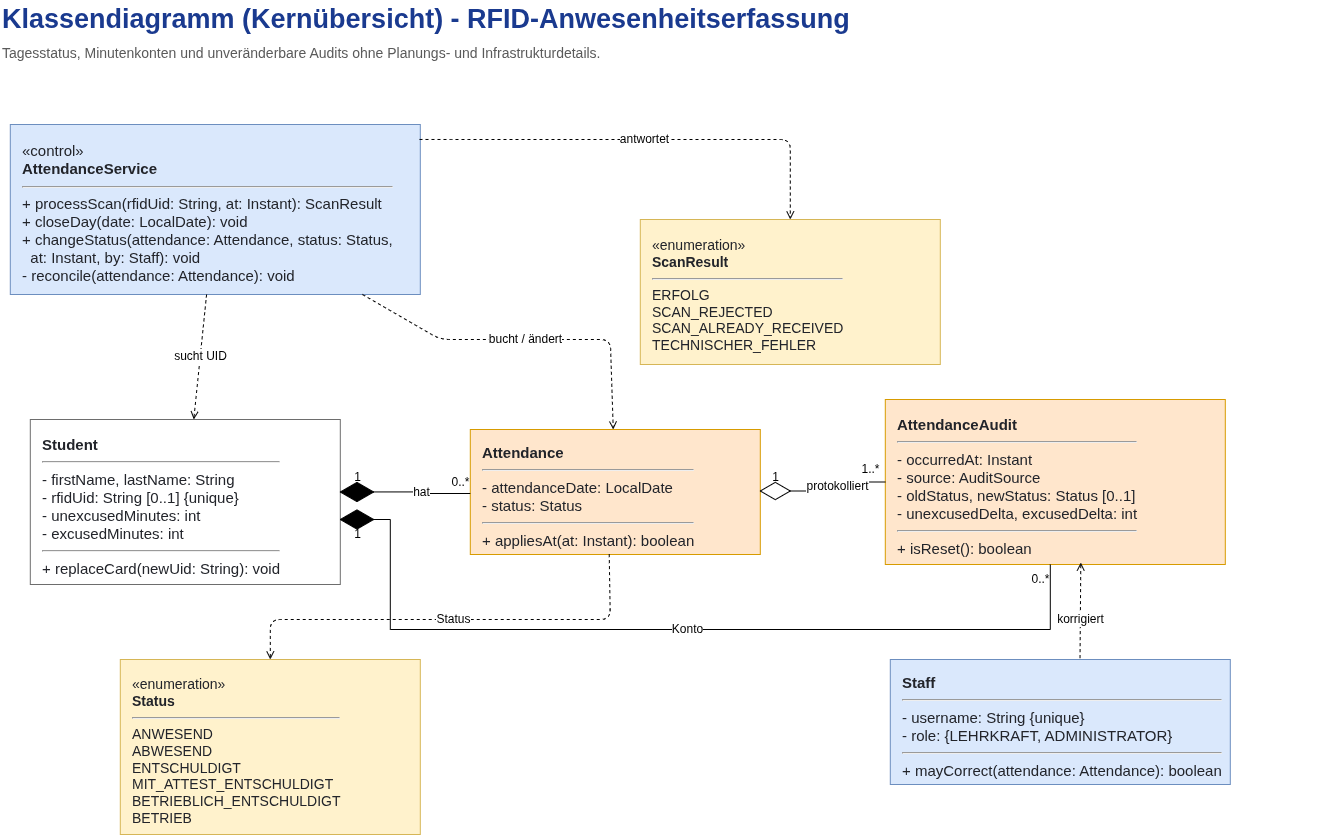

The diagram above was exported from draw.io. Its source (the exported page's mxGraphModel, read from the mxfile embedded in the PNG):
<mxGraphModel dx="1323" dy="657" grid="1" gridSize="10" guides="1" tooltips="1" connect="1" arrows="1" fold="1" page="1" pageScale="1" pageWidth="1400" pageHeight="800" math="0" shadow="0">
  <root>
    <mxCell id="0" />
    <mxCell id="1" parent="0" />
    <mxCell id="title" parent="1" style="text;html=1;strokeColor=none;fillColor=none;align=left;verticalAlign=middle;fontSize=27;fontStyle=1;fontColor=#1A3A8F;" value="Klassendiagramm (Kernübersicht) - RFID-Anwesenheitserfassung" vertex="1">
      <mxGeometry height="40" width="1320" x="40" y="20" as="geometry" />
    </mxCell>
    <mxCell id="subtitle" parent="1" style="text;html=1;strokeColor=none;fillColor=none;align=left;verticalAlign=middle;fontSize=14;fontColor=#5A5A5A;" value="Tagesstatus, Minutenkonten und unveränderbare Audits ohne Planungs- und Infrastrukturdetails." vertex="1">
      <mxGeometry height="24" width="1320" x="40" y="62" as="geometry" />
    </mxCell>
    <mxCell id="service" parent="1" style="rounded=0;whiteSpace=wrap;html=1;fillColor=#DAE8FC;strokeColor=#6C8EBF;fontSize=15;fontColor=#22242A;align=left;spacingLeft=10;spacingTop=8;" value="«control»&lt;br&gt;&lt;b&gt;AttendanceService&lt;/b&gt;&lt;hr&gt; + processScan(rfidUid: String, at: Instant): ScanResult&lt;br&gt; + closeDay(date: LocalDate): void&lt;br&gt; + changeStatus(attendance: Attendance, status: Status,&lt;br&gt;&amp;nbsp;&amp;nbsp;at: Instant, by: Staff): void&lt;br&gt; - reconcile(attendance: Attendance): void" vertex="1">
      <mxGeometry height="170" width="410" x="50" y="145" as="geometry" />
    </mxCell>
    <mxCell id="student" parent="1" style="rounded=0;whiteSpace=wrap;html=1;fillColor=#FFFFFF;strokeColor=#6D6D6D;fontSize=15;fontColor=#22242A;align=left;spacingLeft=10;spacingTop=8;" value="&lt;b&gt;Student&lt;/b&gt;&lt;hr&gt; - firstName, lastName: String&lt;br&gt; - rfidUid: String [0..1] {unique}&lt;br&gt; - unexcusedMinutes: int&lt;br&gt; - excusedMinutes: int&lt;hr&gt; + replaceCard(newUid: String): void" vertex="1">
      <mxGeometry height="165" width="310" x="70" y="440" as="geometry" />
    </mxCell>
    <mxCell id="attendance" parent="1" style="rounded=0;whiteSpace=wrap;html=1;fillColor=#FFE6CC;strokeColor=#D79B00;fontSize=15;fontColor=#22242A;align=left;spacingLeft=10;spacingTop=8;" value="&lt;b&gt;Attendance&lt;/b&gt;&lt;hr&gt; - attendanceDate: LocalDate&lt;br&gt; - status: Status&lt;hr&gt; + appliesAt(at: Instant): boolean" vertex="1">
      <mxGeometry height="125" width="290" x="510" y="450" as="geometry" />
    </mxCell>
    <mxCell id="audit" parent="1" style="rounded=0;whiteSpace=wrap;html=1;fillColor=#FFE6CC;strokeColor=#D79B00;fontSize=15;fontColor=#22242A;align=left;spacingLeft=10;spacingTop=8;" value="&lt;b&gt;AttendanceAudit&lt;/b&gt;&lt;hr&gt; - occurredAt: Instant&lt;br&gt; - source: AuditSource&lt;br&gt; - oldStatus, newStatus: Status [0..1]&lt;br&gt; - unexcusedDelta, excusedDelta: int&lt;hr&gt; + isReset(): boolean" vertex="1">
      <mxGeometry height="165" width="340" x="925" y="420" as="geometry" />
    </mxCell>
    <mxCell id="staff" parent="1" style="rounded=0;whiteSpace=wrap;html=1;fillColor=#DAE8FC;strokeColor=#6C8EBF;fontSize=15;fontColor=#22242A;align=left;spacingLeft=10;spacingTop=8;" value="&lt;b&gt;Staff&lt;/b&gt;&lt;hr&gt; - username: String {unique}&lt;br&gt; - role: {LEHRKRAFT, ADMINISTRATOR}&lt;hr&gt; + mayCorrect(attendance: Attendance): boolean" vertex="1">
      <mxGeometry height="125" width="340" x="930" y="680" as="geometry" />
    </mxCell>
    <mxCell id="status" parent="1" style="rounded=0;whiteSpace=wrap;html=1;fillColor=#FFF2CC;strokeColor=#D6B656;fontSize=14;fontColor=#22242A;align=left;spacingLeft=10;spacingTop=8;" value="«enumeration»&lt;br&gt;&lt;b&gt;Status&lt;/b&gt;&lt;hr&gt;ANWESEND&lt;br&gt;ABWESEND&lt;br&gt;ENTSCHULDIGT&lt;br&gt;MIT_ATTEST_ENTSCHULDIGT&lt;br&gt;BETRIEBLICH_ENTSCHULDIGT&lt;br&gt;BETRIEB" vertex="1">
      <mxGeometry height="175" width="300" x="160" y="680" as="geometry" />
    </mxCell>
    <mxCell id="result" parent="1" style="rounded=0;whiteSpace=wrap;html=1;fillColor=#FFF2CC;strokeColor=#D6B656;fontSize=14;fontColor=#22242A;align=left;spacingLeft=10;spacingTop=8;" value="«enumeration»&lt;br&gt;&lt;b&gt;ScanResult&lt;/b&gt;&lt;hr&gt;ERFOLG&lt;br&gt;SCAN_REJECTED&lt;br&gt;SCAN_ALREADY_RECEIVED&lt;br&gt;TECHNISCHER_FEHLER" vertex="1">
      <mxGeometry height="145" width="300" x="680" y="240" as="geometry" />
    </mxCell>
    <mxCell id="e-student-att" edge="1" parent="1" source="I-2RVEvIs9s8C_uRU5RZ-8" style="edgeStyle=orthogonalEdgeStyle;rounded=0;html=1;endArrow=none;startArrow=none;fontSize=12;labelBackgroundColor=#FFFFFF;entryX=0;entryY=0.512;entryDx=0;entryDy=0;entryPerimeter=0;exitX=0.997;exitY=0.497;exitDx=0;exitDy=0;exitPerimeter=0;" target="attendance" value="hat">
      <mxGeometry relative="1" as="geometry">
        <Array as="points" />
        <mxPoint x="414.81" y="513.75" as="sourcePoint" />
        <mxPoint x="514.23" y="513.75" as="targetPoint" />
      </mxGeometry>
    </mxCell>
    <mxCell id="l-student-att-n" parent="e-student-att" style="text;html=1;strokeColor=none;fillColor=none;fontSize=12;align=center;verticalAlign=middle;" value="0..*" vertex="1">
      <mxGeometry relative="1" x="0.9" as="geometry">
        <mxPoint x="-5" y="-11" as="offset" />
      </mxGeometry>
    </mxCell>
    <mxCell id="e-att-audit" edge="1" parent="1" source="I-2RVEvIs9s8C_uRU5RZ-5" style="edgeStyle=orthogonalEdgeStyle;rounded=0;html=1;endArrow=none;startArrow=none;fontSize=12;labelBackgroundColor=#FFFFFF;exitX=0.971;exitY=0.5;exitDx=0;exitDy=0;exitPerimeter=0;" target="audit" value="protokolliert">
      <mxGeometry relative="1" as="geometry">
        <mxPoint x="830" y="510" as="sourcePoint" />
      </mxGeometry>
    </mxCell>
    <mxCell id="e-student-audit" edge="1" parent="1" style="edgeStyle=orthogonalEdgeStyle;rounded=0;html=1;endArrow=none;startArrow=none;fontSize=12;labelBackgroundColor=#FFFFFF;" target="audit" value="Konto">
      <mxGeometry relative="1" as="geometry">
        <Array as="points">
          <mxPoint x="430.02" y="540" />
          <mxPoint x="430.02" y="650" />
          <mxPoint x="1090.02" y="650" />
        </Array>
        <mxPoint x="410" y="540" as="sourcePoint" />
      </mxGeometry>
    </mxCell>
    <mxCell id="e-staff-audit" edge="1" parent="1" source="staff" style="dashed=1;endArrow=open;html=1;fontSize=12;labelBackgroundColor=#FFFFFF;exitX=0.558;exitY=-0.011;exitDx=0;exitDy=0;exitPerimeter=0;entryX=0.575;entryY=0.988;entryDx=0;entryDy=0;entryPerimeter=0;" target="audit" value="korrigiert">
      <mxGeometry relative="1" x="-0.192" as="geometry">
        <mxPoint as="offset" />
      </mxGeometry>
    </mxCell>
    <mxCell id="e-service-student" edge="1" parent="1" source="service" style="dashed=1;endArrow=open;html=1;fontSize=12;labelBackgroundColor=#FFFFFF;" target="student" value="sucht UID">
      <mxGeometry relative="1" as="geometry" />
    </mxCell>
    <mxCell id="e-service-att" edge="1" parent="1" source="service" style="dashed=1;endArrow=open;html=1;fontSize=12;labelBackgroundColor=#FFFFFF;" target="attendance" value="bucht / ändert">
      <mxGeometry relative="1" as="geometry">
        <Array as="points">
          <mxPoint x="480" y="360" />
          <mxPoint x="650" y="360" />
        </Array>
      </mxGeometry>
    </mxCell>
    <mxCell id="e-service-result" edge="1" parent="1" source="service" style="dashed=1;endArrow=open;html=1;fontSize=12;labelBackgroundColor=#FFFFFF;exitX=0.998;exitY=0.088;exitDx=0;exitDy=0;exitPerimeter=0;" target="result" value="antwortet">
      <mxGeometry relative="1" as="geometry">
        <Array as="points">
          <mxPoint x="500" y="160" />
          <mxPoint x="670" y="160" />
          <mxPoint x="830" y="160" />
        </Array>
      </mxGeometry>
    </mxCell>
    <mxCell id="e-att-status" edge="1" parent="1" source="attendance" style="dashed=1;endArrow=open;html=1;fontSize=12;labelBackgroundColor=#FFFFFF;exitX=0.479;exitY=0.997;exitDx=0;exitDy=0;exitPerimeter=0;" target="status" value="Status">
      <mxGeometry relative="1" as="geometry">
        <Array as="points">
          <mxPoint x="650" y="640" />
          <mxPoint x="310" y="640" />
        </Array>
        <mxPoint x="645.6698" y="594.24" as="sourcePoint" />
      </mxGeometry>
    </mxCell>
    <mxCell id="I-2RVEvIs9s8C_uRU5RZ-1" parent="1" style="text;html=1;strokeColor=none;fillColor=none;fontSize=12;align=center;verticalAlign=middle;" value="1" vertex="1">
      <mxGeometry height="10" x="396.67" y="550" as="geometry" />
    </mxCell>
    <mxCell id="I-2RVEvIs9s8C_uRU5RZ-4" parent="1" style="text;html=1;strokeColor=none;fillColor=none;fontSize=12;align=center;verticalAlign=middle;" value="0..*" vertex="1">
      <mxGeometry x="1080" y="600" as="geometry" />
    </mxCell>
    <mxCell id="I-2RVEvIs9s8C_uRU5RZ-5" parent="1" style="html=1;whiteSpace=wrap;aspect=fixed;shape=isoRectangle;fillColor=none;" value="" vertex="1">
      <mxGeometry height="18" width="30" x="800" y="502.5" as="geometry" />
    </mxCell>
    <mxCell id="I-2RVEvIs9s8C_uRU5RZ-7" parent="1" style="html=1;whiteSpace=wrap;aspect=fixed;shape=isoRectangle;fillColor=#000000;" value="" vertex="1">
      <mxGeometry height="20" width="33.34" x="380" y="530" as="geometry" />
    </mxCell>
    <mxCell id="I-2RVEvIs9s8C_uRU5RZ-8" parent="1" style="html=1;whiteSpace=wrap;aspect=fixed;shape=isoRectangle;fillColor=#000000;" value="" vertex="1">
      <mxGeometry height="20" width="33.34" x="380" y="502.5" as="geometry" />
    </mxCell>
    <mxCell id="I-2RVEvIs9s8C_uRU5RZ-9" parent="1" style="text;html=1;strokeColor=none;fillColor=none;fontSize=12;align=center;verticalAlign=middle;" value="1" vertex="1">
      <mxGeometry height="10" x="396.67" y="492.5" as="geometry" />
    </mxCell>
    <mxCell id="I-2RVEvIs9s8C_uRU5RZ-15" parent="1" style="text;html=1;strokeColor=none;fillColor=none;fontSize=12;align=center;verticalAlign=middle;" value="1" vertex="1">
      <mxGeometry height="10" x="815" y="492.5" as="geometry" />
    </mxCell>
    <mxCell id="I-2RVEvIs9s8C_uRU5RZ-16" parent="1" style="text;html=1;strokeColor=none;fillColor=none;fontSize=12;align=center;verticalAlign=middle;" value="1..*" vertex="1">
      <mxGeometry x="910" y="490" as="geometry" />
    </mxCell>
  </root>
</mxGraphModel>